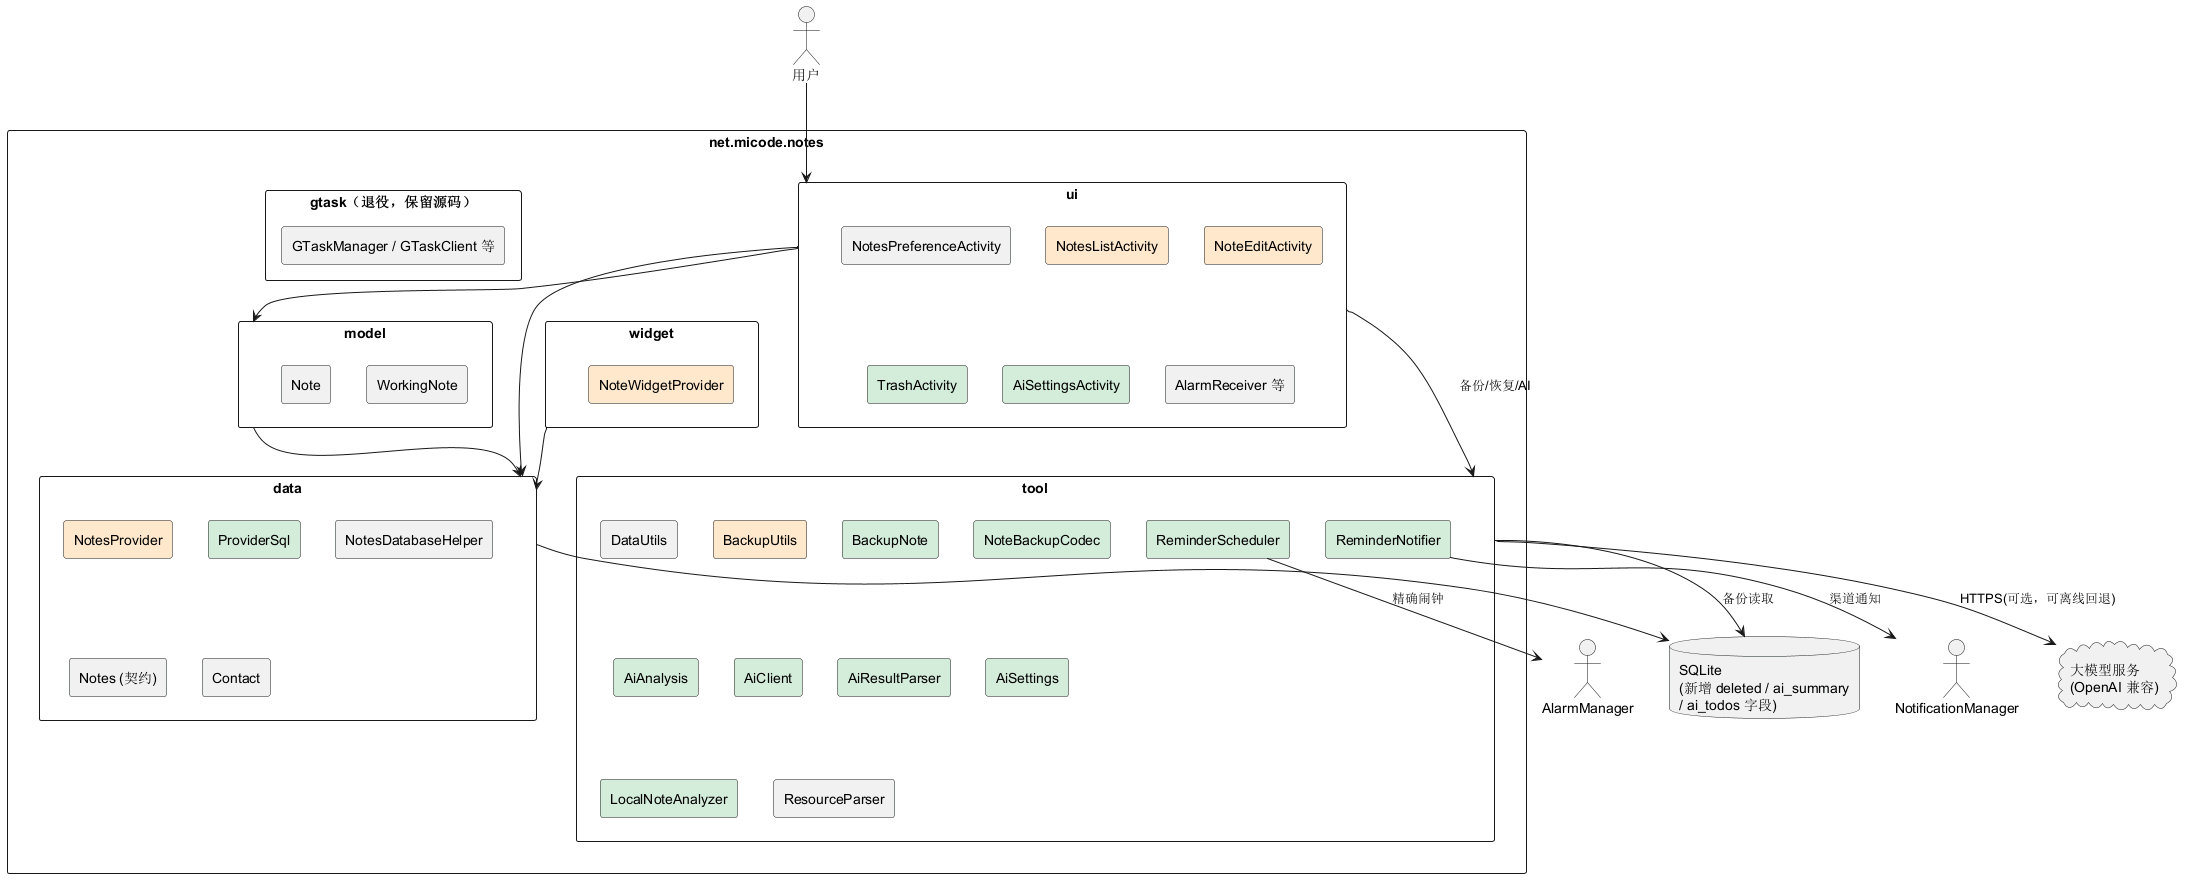

The diagram above was rendered by PlantUML. Its source (embedded in the PNG):
@startuml
' 小米便签维护后包图（绿色为新增类，橙色为重构类）
skinparam packageStyle rectangle
skinparam componentStyle rectangle

package "net.micode.notes" {
  package "ui" as UI {
    [NotesListActivity] #FFE8CC
    [NoteEditActivity] #FFE8CC
    [NotesPreferenceActivity]
    [TrashActivity] #D4EDDA
    [AiSettingsActivity] #D4EDDA
    [AlarmReceiver 等]
  }
  package "model" as MODEL {
    [WorkingNote]
    [Note]
  }
  package "data" as DATA {
    [NotesProvider] #FFE8CC
    [ProviderSql] #D4EDDA
    [NotesDatabaseHelper]
    [Notes (契约)]
    [Contact]
  }
  package "tool" as TOOL {
    [DataUtils]
    [BackupUtils] #FFE8CC
    [BackupNote] #D4EDDA
    [NoteBackupCodec] #D4EDDA
    [ReminderScheduler] #D4EDDA
    [ReminderNotifier] #D4EDDA
    [AiAnalysis] #D4EDDA
    [AiClient] #D4EDDA
    [AiResultParser] #D4EDDA
    [AiSettings] #D4EDDA
    [LocalNoteAnalyzer] #D4EDDA
    [ResourceParser]
  }
  package "gtask（退役，保留源码）" as GTASK {
    [GTaskManager / GTaskClient 等]
  }
  package "widget" as WIDGET {
    [NoteWidgetProvider] #FFE8CC
  }
}

database "SQLite\n(新增 deleted / ai_summary\n/ ai_todos 字段)" as DB
cloud "大模型服务\n(OpenAI 兼容)" as LLM
actor "用户" as User

User --> UI
UI --> MODEL
UI --> TOOL : 备份/恢复/AI
UI --> DATA
MODEL --> DATA
DATA --> DB
TOOL --> DB : 备份读取
TOOL --> LLM : HTTPS(可选，可离线回退)
ReminderScheduler --> AlarmManager : 精确闹钟
ReminderNotifier --> NotificationManager : 渠道通知
WIDGET --> DATA
@enduml